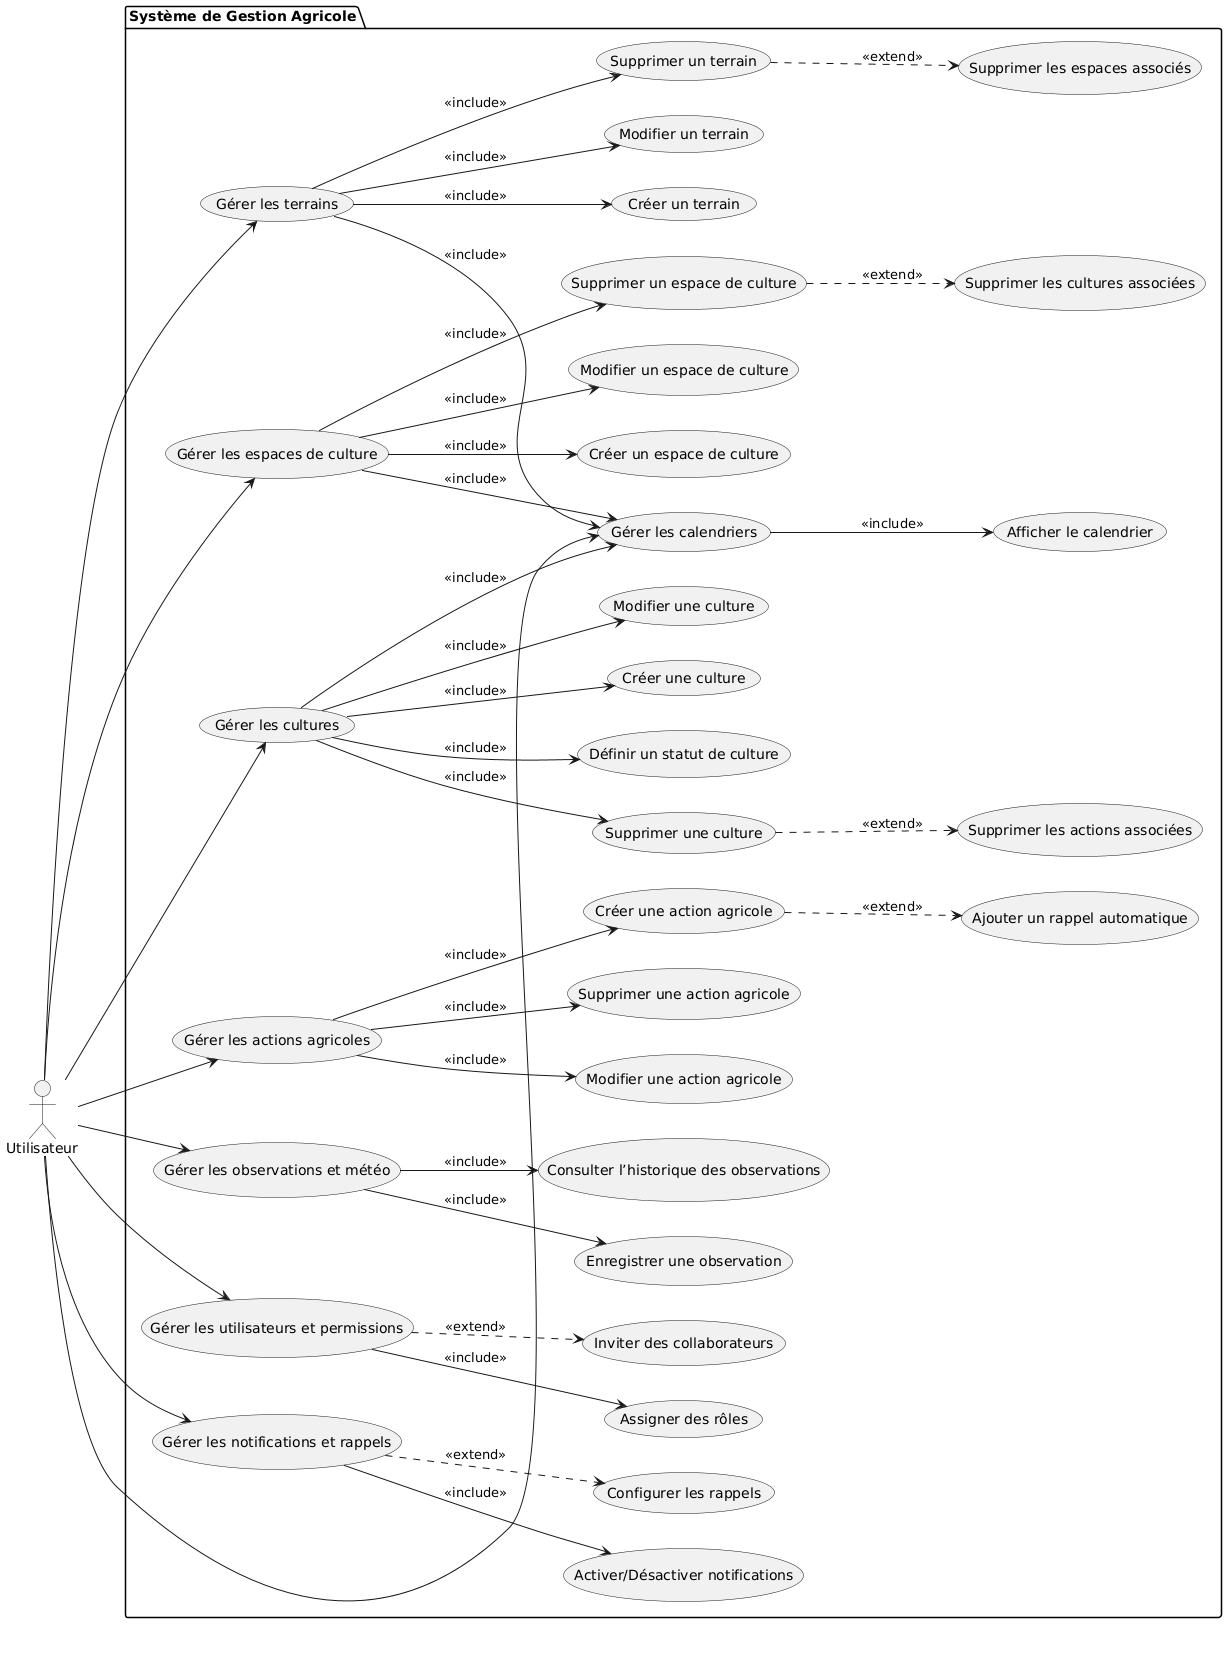

The diagram above was rendered by PlantUML. Its source (embedded in the PNG):
@startuml
left to right direction
actor Utilisateur

package "Système de Gestion Agricole" {
    
    ' Gestion des terrains
    usecase "Gérer les terrains" as ManageLand
    usecase "Créer un terrain" as CreateLand
    usecase "Modifier un terrain" as ModifyLand
    usecase "Supprimer un terrain" as DeleteLand
    usecase "Supprimer les espaces associés" as DeleteLandExt

    ' Gestion des espaces de culture
    usecase "Gérer les espaces de culture" as ManageCultivation
    usecase "Créer un espace de culture" as CreateCultivation
    usecase "Modifier un espace de culture" as ModifyCultivation
    usecase "Supprimer un espace de culture" as DeleteCultivation
    usecase "Supprimer les cultures associées" as DeleteCultivationExt

    ' Gestion des cultures
    usecase "Gérer les cultures" as ManageCrops
    usecase "Créer une culture" as CreateCrop
    usecase "Modifier une culture" as ModifyCrop
    usecase "Supprimer une culture" as DeleteCrop
    usecase "Supprimer les actions associées" as DeleteCropExt
    usecase "Définir un statut de culture" as DefineCropStatus

    ' Gestion des actions agricoles
    usecase "Gérer les actions agricoles" as ManageActions
    usecase "Créer une action agricole" as CreateAction
    usecase "Modifier une action agricole" as ModifyAction
    usecase "Supprimer une action agricole" as DeleteAction
    usecase "Ajouter un rappel automatique" as AddReminder

    ' Gestion des observations et météo
    usecase "Gérer les observations et météo" as ManageObservations
    usecase "Enregistrer une observation" as RecordObservation
    usecase "Consulter l’historique des observations" as ViewObservations

    ' Gestion des utilisateurs et permissions
    usecase "Gérer les utilisateurs et permissions" as ManageUsers
    usecase "Assigner des rôles" as AssignRoles
    usecase "Inviter des collaborateurs" as InviteCollaborators

    ' Gestion des notifications et rappels
    usecase "Gérer les notifications et rappels" as ManageNotifications
    usecase "Activer/Désactiver notifications" as EnableNotifications
    usecase "Configurer les rappels" as ConfigureReminders

    ' Gestion des calendriers
    usecase "Gérer les calendriers" as ManageCalendar
    usecase "Afficher le calendrier" as ViewCalendar

    ' Relations entre l'utilisateur et les cas d'utilisation principaux
    Utilisateur --> ManageLand
    Utilisateur --> ManageCultivation
    Utilisateur --> ManageCrops
    Utilisateur --> ManageActions
    Utilisateur --> ManageObservations
    Utilisateur --> ManageUsers
    Utilisateur --> ManageNotifications
    Utilisateur --> ManageCalendar

    ' Relations <<include>>
    ManageLand --> CreateLand : <<include>>
    ManageLand --> ModifyLand : <<include>>
    ManageLand --> DeleteLand : <<include>>

    ManageCultivation --> CreateCultivation : <<include>>
    ManageCultivation --> ModifyCultivation : <<include>>
    ManageCultivation --> DeleteCultivation : <<include>>

    ManageCrops --> CreateCrop : <<include>>
    ManageCrops --> ModifyCrop : <<include>>
    ManageCrops --> DeleteCrop : <<include>>
    ManageCrops --> DefineCropStatus : <<include>>

    ManageActions --> CreateAction : <<include>>
    ManageActions --> ModifyAction : <<include>>
    ManageActions --> DeleteAction : <<include>>

    ManageObservations --> RecordObservation : <<include>>
    ManageObservations --> ViewObservations : <<include>>

    ManageUsers --> AssignRoles : <<include>>
    ManageNotifications --> EnableNotifications : <<include>>

    ' Relations <<extend>>
    DeleteLand ..> DeleteLandExt : <<extend>>
    DeleteCultivation ..> DeleteCultivationExt : <<extend>>
    DeleteCrop ..> DeleteCropExt : <<extend>>
    CreateAction ..> AddReminder : <<extend>>
    ManageUsers ..> InviteCollaborators : <<extend>>
    ManageNotifications ..> ConfigureReminders : <<extend>>

    ' Intégration de la gestion des calendriers
    ManageLand --> ManageCalendar : <<include>>
    ManageCultivation --> ManageCalendar : <<include>>
    ManageCrops --> ManageCalendar : <<include>>
    ManageCalendar --> ViewCalendar : <<include>>
}
@enduml